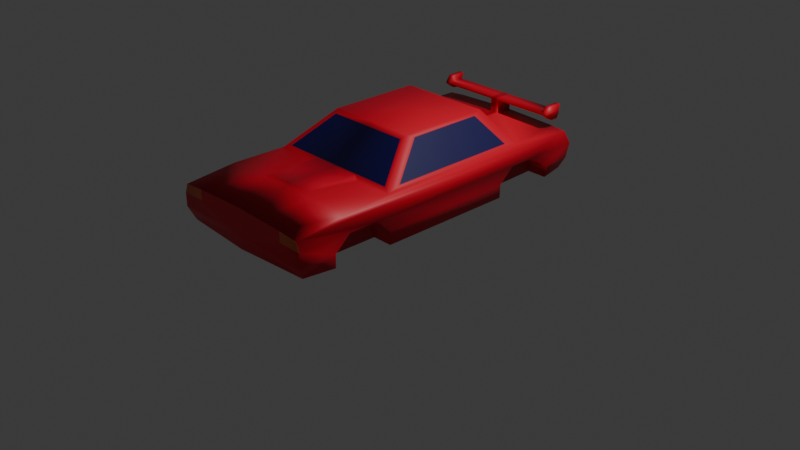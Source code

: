 # Source: car.blend  (saved by Blender 4.5.87; exported with 4.5.12 LTS)
import bpy
from mathutils import Matrix  # noqa: F401  (used for matrix-valued properties, if any)

bpy.ops.wm.read_factory_settings(use_empty=True)
scene = bpy.context.scene
scene.name = 'Scene'

# ---- collections
col_collection = bpy.data.collections.new('Collection'); scene.collection.children.link(col_collection)

# ---- materials (node trees are filled in below, after node groups)
mat_material_001 = bpy.data.materials.new('Material.001')
mat_material_002 = bpy.data.materials.new('Material.002')
mat_material_003 = bpy.data.materials.new('Material.003')

# ---- material node trees
mat_material_001.use_nodes = True; mat_material_001.node_tree.nodes.clear()
_N = mat_material_001.node_tree.nodes; _L = mat_material_001.node_tree.links
n0 = _N.new('ShaderNodeBsdfPrincipled'); n0.name = 'Principled BSDF'; n0.location = (10, 300)
n0.inputs[0].default_value = (0.8, 0.003609, 0.02674, 1.0)
n1 = _N.new('ShaderNodeOutputMaterial'); n1.name = 'Material Output'; n1.location = (300, 300)
_L.new(n0.outputs[0], n1.inputs[0])
n1.is_active_output = True
mat_material_002.use_nodes = True; mat_material_002.node_tree.nodes.clear()
_N = mat_material_002.node_tree.nodes; _L = mat_material_002.node_tree.links
n0 = _N.new('ShaderNodeBsdfPrincipled'); n0.name = 'Principled BSDF'; n0.location = (10, 300)
n0.inputs[0].default_value = (0.00412, 0.0007576, 0.09202, 1.0)
n1 = _N.new('ShaderNodeOutputMaterial'); n1.name = 'Material Output'; n1.location = (300, 300)
_L.new(n0.outputs[0], n1.inputs[0])
n1.is_active_output = True
mat_material_003.use_nodes = True; mat_material_003.node_tree.nodes.clear()
_N = mat_material_003.node_tree.nodes; _L = mat_material_003.node_tree.links
n0 = _N.new('ShaderNodeBsdfPrincipled'); n0.name = 'Principled BSDF'; n0.location = (10, 300)
n0.inputs[0].default_value = (0.8005, 0.1526, 0.05058, 1.0)
n1 = _N.new('ShaderNodeOutputMaterial'); n1.name = 'Material Output'; n1.location = (300, 300)
_L.new(n0.outputs[0], n1.inputs[0])
n1.is_active_output = True

# ---- world
world_world = bpy.data.worlds.new('World'); scene.world = world_world
world_world.use_nodes = True; world_world.node_tree.nodes.clear()
_N = world_world.node_tree.nodes; _L = world_world.node_tree.links
n0 = _N.new('ShaderNodeOutputWorld'); n0.name = 'World Output'; n0.location = (300, 300)
n1 = _N.new('ShaderNodeBackground'); n1.name = 'Background'; n1.location = (10, 300)
n1.inputs[0].default_value = (0.05088, 0.05088, 0.05088, 1.0)
_L.new(n1.outputs[0], n0.inputs[0])
n0.is_active_output = True
world_world.color = (0.05088, 0.05088, 0.05088)
world_world.sun_shadow_jitter_overblur = 0.0

# ---- cameras
cam_camera = bpy.data.cameras.new('Camera')
cam_camera.clip_end = 100.0
cam_camera.ortho_scale = 7.314

# ---- lights
light_light = bpy.data.lights.new('Light', 'POINT')
light_light.energy = 1000.0
light_light.shadow_soft_size = 0.1

# ---- meshes
me_plane = bpy.data.meshes.new('Plane')
me_plane.from_pydata([(1.432, -1.08, 0.3525), (1.432, 1.814, 0.3525), (2.207, -2.5, -0.6867), (2.207, 2.589, -0.6867), (2.358, -5.661, -0.8992), (2.358, 4.584, -0.796), (-0.0001195, -1.08, 0.3525), (-0.0001195, 1.814, 0.3525), (-0.0001195, -2.5, -0.6867), (-0.0001195, 2.589, -0.6867), (-0.0001195, -5.661, -0.79), (-0.0001195, 4.584, -0.6867), (2.466, -5.661, -1.604), (2.466, 4.569, -1.604), (-0.0001195, -5.661, -1.585), (-0.0001195, 4.569, -1.585), (1.342, 1.881, 0.2632), (1.984, 2.523, -0.5975), (-0.00737, 1.881, 0.2632), (-0.00737, 2.523, -0.5975), (1.505, -0.8379, 0.2545), (1.505, 1.511, 0.2545), (2.134, -1.99, -0.5887), (2.134, 2.14, -0.5887), (-0.005974, -1.213, 0.2556), (1.335, -1.213, 0.2556), (-0.005974, -2.368, -0.5898), (1.965, -2.368, -0.5898), (2.466, 4.73, -1.188), (-0.0001195, 4.73, -1.136), (2.466, -5.661, -1.188), (-0.0001195, -5.661, -1.136), (1.688, -5.661, -1.171), (1.694, -5.661, -0.8481), (-0.0001195, -4.097, -0.6867), (2.338, -4.097, -0.7294), (1.018, -2.5, -0.6867), (0.8158, -5.661, -0.818), (0.9768, -4.097, -0.7019), (0.003339, -2.399, -0.6023), (0.003339, -3.996, -0.6023), (0.8189, -2.399, -0.6023), (0.7775, -3.996, -0.6175), (2.466, -4.031, -1.188), (2.485, -4.519, -1.604), (2.485, -2.647, -1.604), (2.466, -3.066, -1.188), (2.466, 2.142, -1.188), (2.485, 1.634, -1.604), (2.466, 3.127, -1.188), (2.485, 3.625, -1.604), (1.811, 4.73, -1.174), (1.826, 4.584, -0.7493), (0.1268, 2.589, -0.6867), (0.1467, 4.584, -0.6917), (0.1412, 4.038, -0.6904), (-0.0001195, 4.038, -0.6867), (0.1467, 4.584, -0.2836), (-0.0001195, 4.584, -0.2786), (-0.0001195, 4.038, -0.2786), (0.1412, 4.038, -0.2822), (0.1467, 4.584, -0.2125), (-0.0001195, 4.584, -0.2074), (-0.0001195, 4.038, -0.2074), (0.1412, 4.038, -0.2111), (1.921, 4.584, -0.2836), (1.916, 4.038, -0.2822), (1.921, 4.584, -0.2125), (1.916, 4.038, -0.2111), (2.086, 4.584, -0.2836), (2.081, 4.038, -0.2822), (2.086, 4.584, -0.2125), (2.081, 4.038, -0.2111), (1.904, 4.642, -0.02219), (1.899, 4.159, -0.02081), (2.069, 4.642, -0.02219), (2.064, 4.159, -0.02081), (1.927, 4.492, -0.4373), (1.922, 4.245, -0.4359), (2.092, 4.492, -0.4373), (2.086, 4.245, -0.4359), (2.322, -5.483, -2.015), (-0.0001195, -5.661, -1.996), (2.466, -4.519, -2.015), (2.466, -2.647, -2.02), (2.466, 1.634, -2.02), (2.275, 4.493, -1.973), (-0.0001195, 4.433, -1.954), (2.466, 3.625, -1.973), (1.843, -4.031, -1.188), (1.843, -4.519, -1.604), (1.843, -2.647, -1.604), (1.843, -3.066, -1.188), (1.843, 2.142, -1.188), (1.843, 1.634, -1.604), (1.843, 3.127, -1.188), (1.843, 3.625, -1.604), (1.843, -4.519, -2.015), (1.843, -2.647, -2.02), (1.843, 1.634, -2.02), (1.843, 3.625, -1.973)], [], [(6, 7, 1, 0), (2, 0, 20, 22), (0, 2, 27, 25), (10, 37, 33, 4, 5, 52, 54, 11), (34, 8, 39, 40), (2, 3, 5, 4, 35), (7, 9, 19, 18), (3, 53, 55, 54, 52, 5), (28, 51, 29, 15, 13), (30, 43, 44, 12), (31, 32, 30, 12, 14), (16, 18, 19, 17), (1, 7, 18, 16), (3, 1, 16, 17), (9, 53, 3, 17, 19), (20, 21, 23, 22), (3, 2, 22, 23), (0, 1, 21, 20), (1, 3, 23, 21), (24, 25, 27, 26), (8, 6, 24, 26), (2, 36, 8, 26, 27), (6, 0, 25, 24), (10, 37, 33, 32, 31), (4, 5, 28, 49, 47, 46, 43, 30), (5, 52, 51, 28), (39, 41, 42, 40), (32, 33, 4, 30), (34, 38, 37, 10), (37, 38, 35, 4, 33), (38, 36, 2, 35), (36, 38, 42, 41), (38, 34, 40, 42), (8, 36, 41, 39), (14, 12, 81, 82), (45, 46, 47, 48), (12, 44, 83, 81), (50, 49, 28, 13), (51, 52, 54, 11, 29), (57, 60, 66, 65), (56, 11, 58, 59), (56, 55, 53, 9), (54, 55, 60, 57), (11, 54, 57, 58), (55, 56, 59, 60), (61, 64, 63, 62), (58, 57, 61, 62), (60, 59, 63, 64), (59, 58, 62, 63), (67, 65, 69, 71), (61, 57, 65, 67), (60, 64, 68, 66), (64, 61, 67, 68), (69, 70, 72, 71), (72, 68, 74, 76), (66, 68, 72, 70), (69, 65, 77, 79), (74, 73, 75, 76), (68, 67, 73, 74), (67, 71, 75, 73), (71, 72, 76, 75), (77, 78, 80, 79), (70, 69, 79, 80), (66, 70, 80, 78), (65, 66, 78, 77), (45, 48, 85, 84), (13, 15, 87, 86), (50, 13, 86, 88), (48, 47, 93, 94), (46, 45, 91, 92), (45, 84, 98, 91), (83, 44, 90, 97), (44, 43, 89, 90), (47, 49, 95, 93), (85, 48, 94, 99), (43, 46, 92, 89), (50, 88, 100, 96), (49, 50, 96, 95), (85, 99, 98, 84), (92, 91, 84, 98, 97, 90, 89), (95, 96, 100, 99, 94, 93), (83, 97, 98, 99, 100, 88, 86, 87, 82, 81)])
me_plane.polygons.foreach_set('use_smooth', [True] * 82)
me_plane.polygons.foreach_set('material_index', [0, 0, 0, 0, 0, 0, 0, 0, 0, 0, 0, 1, 0, 0, 0, 1, 0, 0, 0, 1, 0, 0, 0, 0, 0, 2, 0, 2, 0, 0, 0, 0, 0, 0, 0, 0, 0, 0, 0, 0, 0, 0, 0, 0, 0, 0, 0, 0, 0, 0, 0, 0, 0, 0, 0, 0, 0, 0, 0, 0, 0, 0, 0, 0, 0, 0, 0, 0, 0, 0, 0, 0, 0, 0, 0, 0, 0, 0, 0, 0, 0, 0])
_uv = me_plane.uv_layers.new(name='UVMap')
_uv.uv.foreach_set('vector', [0.5, 0.0, 0.5, 1.0, 1.0, 1.0, 1.0, 0.0, 1.0, 0.0, 1.0, 0.0, 1.0, 0.0, 1.0, 0.0, 1.0, 0.0, 1.0, 0.0, 1.0, 0.0, 1.0, 0.0, 0.5, 0.0, 0.6654, 0.0, 0.8434, 0.0, 1.0, 0.0, 1.0, 1.0, 0.8701, 1.0, 0.5298, 1.0, 0.5, 1.0, 0.0, 0.0, 0.0, 0.0, 0.0, 0.0, 0.0, 0.0, 1.0, 0.0, 1.0, 1.0, 1.0, 1.0, 1.0, 0.0, 1.0, 0.0, 0.0, 0.0, 0.0, 0.0, 0.0, 0.0, 0.0, 0.0, 1.0, 1.0, 0.5287, 1.0, 0.5295, 1.0, 0.5298, 1.0, 0.8701, 1.0, 1.0, 1.0, 1.0, 1.0, 0.8672, 1.0, 0.5, 1.0, 0.5, 1.0, 1.0, 1.0, 1.0, 0.0, 1.0, 0.1569, 1.0, 0.1099, 1.0, 0.0, 0.5, 0.0, 0.8423, 0.0, 1.0, 0.0, 1.0, 0.0, 0.5, 0.0, 1.0, 1.0, 0.5, 1.0, 0.5, 1.0, 1.0, 1.0, 1.0, 1.0, 0.5, 1.0, 0.5, 1.0, 1.0, 1.0, 1.0, 1.0, 1.0, 1.0, 1.0, 1.0, 1.0, 1.0, 0.5, 1.0, 0.5287, 1.0, 1.0, 1.0, 1.0, 1.0, 0.5, 1.0, 1.0, 0.0, 1.0, 1.0, 1.0, 1.0, 1.0, 0.0, 1.0, 1.0, 1.0, 0.0, 1.0, 0.0, 1.0, 1.0, 1.0, 0.0, 1.0, 1.0, 1.0, 1.0, 1.0, 0.0, 1.0, 1.0, 1.0, 1.0, 1.0, 1.0, 1.0, 1.0, 0.5, 0.0, 1.0, 0.0, 1.0, 0.0, 0.5, 0.0, 0.0, 0.0, 0.0, 0.0, 0.0, 0.0, 0.0, 0.0, 1.0, 0.0, 0.6983, 0.0, 0.5, 0.0, 0.5, 0.0, 1.0, 0.0, 0.5, 0.0, 1.0, 0.0, 1.0, 0.0, 0.5, 0.0, 0.5, 0.0, 0.6654, 0.0, 0.8434, 0.0, 0.8423, 0.0, 0.5, 0.0, 1.0, 0.0, 1.0, 1.0, 1.0, 1.0, 1.0, 0.8458, 1.0, 0.7509, 1.0, 0.2498, 1.0, 0.1569, 1.0, 0.0, 1.0, 1.0, 0.8701, 1.0, 0.8672, 1.0, 1.0, 1.0, 0.5, 0.0, 0.6983, 0.0, 0.6783, 0.0, 0.5, 0.0, 0.8423, 0.0, 0.8434, 0.0, 1.0, 0.0, 1.0, 0.0, 0.5, 0.0, 0.6783, 0.0, 0.6654, 0.0, 0.5, 0.0, 0.6654, 0.0, 0.6783, 0.0, 1.0, 0.0, 1.0, 0.0, 0.8434, 0.0, 0.6783, 0.0, 0.6983, 0.0, 1.0, 0.0, 1.0, 0.0, 0.6983, 0.0, 0.6783, 0.0, 0.6783, 0.0, 0.6983, 0.0, 0.6783, 0.0, 0.5, 0.0, 0.5, 0.0, 0.6783, 0.0, 0.5, 0.0, 0.6983, 0.0, 0.6983, 0.0, 0.5, 0.0, 0.5, 0.0, 1.0, 0.0, 1.0, 0.0, 0.5, 0.0, 1.0, 0.29, 1.0, 0.2498, 1.0, 0.7509, 1.0, 0.7021, 1.0, 0.0, 1.0, 0.1099, 1.0, 0.1099, 1.0, 0.0, 1.0, 0.8937, 1.0, 0.8458, 1.0, 1.0, 1.0, 1.0, 0.8672, 1.0, 0.8701, 1.0, 0.5298, 1.0, 0.5, 1.0, 0.5, 1.0, 0.5298, 1.0, 0.5295, 1.0, 0.5295, 1.0, 0.5298, 1.0, 0.0, 0.0, 0.0, 0.0, 0.0, 0.0, 0.0, 0.0, 0.5, 1.0, 0.5295, 1.0, 0.5287, 1.0, 0.5, 1.0, 0.5298, 1.0, 0.5295, 1.0, 0.5295, 1.0, 0.5298, 1.0, 0.5, 1.0, 0.5298, 1.0, 0.5298, 1.0, 0.5, 1.0, 0.5295, 1.0, 0.5, 1.0, 0.5, 1.0, 0.5295, 1.0, 0.5298, 1.0, 0.5295, 1.0, 0.5, 1.0, 0.5, 1.0, 0.5, 1.0, 0.5298, 1.0, 0.5298, 1.0, 0.5, 1.0, 0.5295, 1.0, 0.5, 1.0, 0.5, 1.0, 0.5295, 1.0, 0.0, 0.0, 0.0, 0.0, 0.0, 0.0, 0.0, 0.0, 0.5298, 1.0, 0.5298, 1.0, 0.5298, 1.0, 0.5298, 1.0, 0.5298, 1.0, 0.5298, 1.0, 0.5298, 1.0, 0.5298, 1.0, 0.5295, 1.0, 0.5295, 1.0, 0.5295, 1.0, 0.5295, 1.0, 0.5295, 1.0, 0.5298, 1.0, 0.5298, 1.0, 0.5295, 1.0, 0.5298, 1.0, 0.5295, 1.0, 0.5295, 1.0, 0.5298, 1.0, 0.5295, 1.0, 0.5295, 1.0, 0.5295, 1.0, 0.5295, 1.0, 0.5295, 1.0, 0.5295, 1.0, 0.5295, 1.0, 0.5295, 1.0, 0.5298, 1.0, 0.5298, 1.0, 0.5298, 1.0, 0.5298, 1.0, 0.5295, 1.0, 0.5298, 1.0, 0.5298, 1.0, 0.5295, 1.0, 0.5295, 1.0, 0.5298, 1.0, 0.5298, 1.0, 0.5295, 1.0, 0.5298, 1.0, 0.5298, 1.0, 0.5298, 1.0, 0.5298, 1.0, 0.5298, 1.0, 0.5295, 1.0, 0.5295, 1.0, 0.5298, 1.0, 0.5298, 1.0, 0.5295, 1.0, 0.5295, 1.0, 0.5298, 1.0, 0.5295, 1.0, 0.5298, 1.0, 0.5298, 1.0, 0.5295, 1.0, 0.5295, 1.0, 0.5295, 1.0, 0.5295, 1.0, 0.5295, 1.0, 0.5298, 1.0, 0.5295, 1.0, 0.5295, 1.0, 0.5298, 1.0, 1.0, 0.29, 1.0, 0.7021, 1.0, 0.7021, 1.0, 0.29, 1.0, 1.0, 0.5, 1.0, 0.5, 1.0, 1.0, 1.0, 1.0, 0.8937, 1.0, 1.0, 1.0, 1.0, 1.0, 0.8937, 1.0, 0.7021, 1.0, 0.7509, 1.0, 0.7509, 1.0, 0.7021, 1.0, 0.2498, 1.0, 0.29, 1.0, 0.29, 1.0, 0.2498, 1.0, 0.29, 1.0, 0.29, 1.0, 0.29, 1.0, 0.29, 1.0, 0.1099, 1.0, 0.1099, 1.0, 0.1099, 1.0, 0.1099, 1.0, 0.1099, 1.0, 0.1569, 1.0, 0.1569, 1.0, 0.1099, 1.0, 0.7509, 1.0, 0.8458, 1.0, 0.8458, 1.0, 0.7509, 1.0, 0.7021, 1.0, 0.7021, 1.0, 0.7021, 1.0, 0.7021, 1.0, 0.1569, 1.0, 0.2498, 1.0, 0.2498, 1.0, 0.1569, 1.0, 0.8937, 1.0, 0.8937, 1.0, 0.8937, 1.0, 0.8937, 1.0, 0.8458, 1.0, 0.8937, 1.0, 0.8937, 1.0, 0.8458, 1.0, 0.7021, 1.0, 0.7021, 1.0, 0.29, 1.0, 0.29, 0.0, 0.0, 0.0, 0.0, 0.0, 0.0, 0.0, 0.0, 0.0, 0.0, 0.0, 0.0, 0.0, 0.0, 1.0, 0.8458, 1.0, 0.8937, 1.0, 0.8937, 1.0, 0.7021, 1.0, 0.7021, 1.0, 0.7509, 1.0, 0.1099, 1.0, 0.1099, 0.0, 0.0, 1.0, 0.7021, 1.0, 0.8937, 1.0, 0.8937, 1.0, 1.0, 0.5, 1.0, 0.5, 0.0, 1.0, 0.0])
me_plane.materials.append(mat_material_001)
me_plane.materials.append(mat_material_002)
me_plane.materials.append(mat_material_003)
me_plane.update()

# ---- objects
ob_light_noimp = bpy.data.objects.new('light-noimp', light_light)
ob_cam_noimp = bpy.data.objects.new('cam-noimp', cam_camera)
ob_car = bpy.data.objects.new('Car', me_plane)

# ---- transforms, parenting, visibility, modifiers, constraints
ob_light_noimp.location = (4.076, 1.005, 5.904)
ob_light_noimp.rotation_euler = (0.6503, 0.05522, 1.866)
ob_light_noimp.lock_rotations_4d = False
ob_light_noimp.empty_display_type = 'ARROWS'
ob_light_noimp.color = (0.0, 0.0, 0.0, 0.0)
ob_light_noimp.lineart.crease_threshold = 0.0
ob_cam_noimp.location = (7.359, -6.926, 4.958)
ob_cam_noimp.rotation_euler = (1.109, 0.0, 0.8149)
ob_cam_noimp.lock_rotations_4d = False
ob_cam_noimp.empty_display_type = 'ARROWS'
ob_cam_noimp.color = (0.0, 0.0, 0.0, 0.0)
ob_cam_noimp.display_type = 'WIRE'
ob_cam_noimp.lineart.crease_threshold = 0.0
ob_car.location = (0.0, 0.0, 1.03)
ob_car.scale = (0.3414, 0.3414, 0.3414)
_m = ob_car.modifiers.new('Triangulate', 'TRIANGULATE')
_m.quad_method = 'BEAUTY'
_m = ob_car.modifiers.new('Mirror', 'MIRROR')
_m.merge_threshold = 0.017

# ---- collection membership
col_collection.objects.link(ob_light_noimp)
col_collection.objects.link(ob_cam_noimp)
col_collection.objects.link(ob_car)

# ---- scene / render settings (as saved in the file)
scene.camera = ob_cam_noimp
scene.frame_start = 1; scene.frame_end = 250; scene.frame_set(1)
scene.render.engine = 'BLENDER_EEVEE_NEXT'
bpy.context.view_layer.update()
